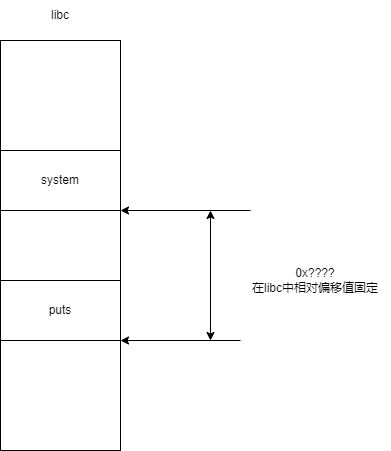

The diagram above was exported from draw.io. Its source (the exported page's mxGraphModel, read from the mxfile embedded in the PNG):
<mxGraphModel dx="842" dy="500" grid="1" gridSize="10" guides="1" tooltips="1" connect="1" arrows="1" fold="1" page="1" pageScale="1" pageWidth="827" pageHeight="1169" math="0" shadow="0">
  <root>
    <mxCell id="0" />
    <mxCell id="1" parent="0" />
    <mxCell id="CvAUtGesLWEZfcPAx1zk-12" value="" style="rounded=0;whiteSpace=wrap;html=1;" vertex="1" parent="1">
      <mxGeometry x="370" y="240" width="120" height="60" as="geometry" />
    </mxCell>
    <mxCell id="CvAUtGesLWEZfcPAx1zk-13" value="" style="rounded=0;whiteSpace=wrap;html=1;" vertex="1" parent="1">
      <mxGeometry x="370" y="120" width="120" height="410" as="geometry" />
    </mxCell>
    <mxCell id="CvAUtGesLWEZfcPAx1zk-14" value="system" style="rounded=0;whiteSpace=wrap;html=1;" vertex="1" parent="1">
      <mxGeometry x="370" y="230" width="120" height="60" as="geometry" />
    </mxCell>
    <mxCell id="CvAUtGesLWEZfcPAx1zk-15" value="puts" style="rounded=0;whiteSpace=wrap;html=1;" vertex="1" parent="1">
      <mxGeometry x="370" y="360" width="120" height="60" as="geometry" />
    </mxCell>
    <mxCell id="CvAUtGesLWEZfcPAx1zk-16" value="libc" style="text;html=1;strokeColor=none;fillColor=none;align=center;verticalAlign=middle;whiteSpace=wrap;rounded=0;" vertex="1" parent="1">
      <mxGeometry x="400" y="80" width="60" height="30" as="geometry" />
    </mxCell>
    <mxCell id="CvAUtGesLWEZfcPAx1zk-18" value="" style="endArrow=classic;html=1;rounded=0;entryX=1;entryY=1;entryDx=0;entryDy=0;" edge="1" parent="1" target="CvAUtGesLWEZfcPAx1zk-15">
      <mxGeometry width="50" height="50" relative="1" as="geometry">
        <mxPoint x="610" y="420" as="sourcePoint" />
        <mxPoint x="490" y="270" as="targetPoint" />
      </mxGeometry>
    </mxCell>
    <mxCell id="CvAUtGesLWEZfcPAx1zk-19" value="" style="endArrow=classic;html=1;rounded=0;entryX=1;entryY=1;entryDx=0;entryDy=0;" edge="1" parent="1" target="CvAUtGesLWEZfcPAx1zk-14">
      <mxGeometry width="50" height="50" relative="1" as="geometry">
        <mxPoint x="620" y="290" as="sourcePoint" />
        <mxPoint x="490" y="270" as="targetPoint" />
      </mxGeometry>
    </mxCell>
    <mxCell id="CvAUtGesLWEZfcPAx1zk-20" value="" style="endArrow=classic;startArrow=classic;html=1;rounded=0;" edge="1" parent="1">
      <mxGeometry width="50" height="50" relative="1" as="geometry">
        <mxPoint x="580" y="420" as="sourcePoint" />
        <mxPoint x="580" y="290" as="targetPoint" />
      </mxGeometry>
    </mxCell>
    <mxCell id="CvAUtGesLWEZfcPAx1zk-21" value="0x????&lt;br&gt;在libc中相对偏移值固定" style="text;html=1;strokeColor=none;fillColor=none;align=center;verticalAlign=middle;whiteSpace=wrap;rounded=0;" vertex="1" parent="1">
      <mxGeometry x="610" y="320" width="150" height="80" as="geometry" />
    </mxCell>
  </root>
</mxGraphModel>